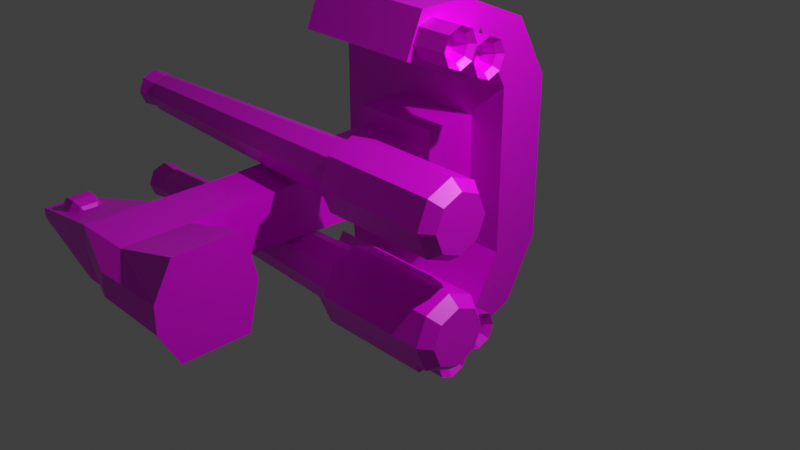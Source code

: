 # Source: pintle.blend  (saved by Blender 3.0.42; exported with 4.5.12 LTS)
import bpy
from mathutils import Matrix  # noqa: F401  (used for matrix-valued properties, if any)

bpy.ops.wm.read_factory_settings(use_empty=True)
scene = bpy.context.scene
scene.name = 'Scene'

# ---- collections
col_collection = bpy.data.collections.new('Collection'); scene.collection.children.link(col_collection)

# ---- images (referenced by path relative to the original .blend; pixels are not part of the script)
import os
ASSET_DIR = os.environ.get("B2B_ASSET_DIR", "")  # directory of the original .blend (textures are referenced by path, not embedded)
HERE = os.path.dirname(os.path.abspath(__file__))  # packed textures are extracted next to this script under _unpacked/

def load_image(name, relpath, width, height, colorspace="sRGB"):
    """Load a texture the original file referenced (path relative to the .blend, or extracted next to this script)."""
    p = next((c for c in (os.path.join(HERE, relpath), os.path.join(ASSET_DIR, relpath)) if relpath and os.path.exists(c)), "")
    if p:
        img = bpy.data.images.load(p, check_existing=True)
        img.name = name
    else:  # same state as the original file: an image datablock whose file is absent (Cycles renders it pink)
        img = bpy.data.images.new(name, width, height)
        img.source = "FILE"
        img.filepath = "//" + (relpath or name)
    img.colorspace_settings.name = colorspace
    return img
img_untitled = load_image('Untitled', 'provider_base.png', 1024, 1024, 'sRGB')
img_untitled_002 = load_image('Untitled.002', 'provider_paint.png', 1024, 1024, 'sRGB')
img_untitled_001 = load_image('Untitled.001', 'provider_lights.png', 1024, 1024, 'sRGB')

# ---- materials (node trees are filled in below, after node groups)
mat_material = bpy.data.materials.new('Material')
mat_material.alpha_threshold = 0.0
mat_material.use_transparent_shadow = False
mat_material.line_color = (0.0, 0.0, 0.0, 1.0)

# ---- material node trees
mat_material.use_nodes = True; mat_material.node_tree.nodes.clear()
_N = mat_material.node_tree.nodes; _L = mat_material.node_tree.links
n0 = _N.new('ShaderNodeBsdfPrincipled'); n0.name = 'Principled BSDF'; n0.location = (-243, 359)
n0.hide = True
n0.distribution = 'GGX'
n0.subsurface_method = 'BURLEY'
n0.inputs[2].default_value = 0.4
n0.inputs[3].default_value = 1.45
n0.inputs[27].default_value = (0.0, 0.0, 0.0, 1.0)
n0.inputs[28].default_value = 1.0
n1 = _N.new('ShaderNodeOutputMaterial'); n1.name = 'Material Output'; n1.location = (300, 300)
n2 = _N.new('ShaderNodeMixShader'); n2.name = 'Mix Shader'; n2.location = (106, 442)
n3 = _N.new('ShaderNodeMixShader'); n3.name = 'Mix Shader.001'; n3.location = (94, 217)
n4 = _N.new('ShaderNodeTexImage'); n4.name = 'Image Texture'; n4.location = (-614, 465)
n4.image = img_untitled
n5 = _N.new('ShaderNodeTexImage'); n5.name = 'Image Texture.002'; n5.location = (-601, -96)
n5.image = img_untitled_002
n6 = _N.new('ShaderNodeBsdfPrincipled'); n6.name = 'Principled BSDF.001'; n6.location = (-238, 106)
n6.hide = True
n6.distribution = 'GGX'
n6.subsurface_method = 'BURLEY'
n6.inputs[2].default_value = 0.4
n6.inputs[3].default_value = 1.45
n6.inputs[27].default_value = (0.0, 0.0, 0.0, 1.0)
n6.inputs[28].default_value = 1.0
n7 = _N.new('ShaderNodeTexImage'); n7.name = 'Image Texture.001'; n7.location = (-593, 200)
n7.image = img_untitled_001
n8 = _N.new('ShaderNodeBsdfPrincipled'); n8.name = 'Principled BSDF.002'; n8.location = (-233, -137)
n8.hide = True
n8.distribution = 'GGX'
n8.subsurface_method = 'BURLEY'
n8.inputs[2].default_value = 0.4
n8.inputs[3].default_value = 1.45
n8.inputs[27].default_value = (0.0, 0.0, 0.0, 1.0)
n8.inputs[28].default_value = 1.0
_L.new(n4.outputs[0], n0.inputs[0])
_L.new(n7.outputs[0], n6.inputs[0])
_L.new(n5.outputs[0], n8.inputs[0])
_L.new(n7.outputs[1], n2.inputs[0])
_L.new(n5.outputs[1], n3.inputs[0])
_L.new(n0.outputs[0], n2.inputs[1])
_L.new(n6.outputs[0], n2.inputs[2])
_L.new(n2.outputs[0], n3.inputs[1])
_L.new(n8.outputs[0], n3.inputs[2])
_L.new(n3.outputs[0], n1.inputs[0])
n1.is_active_output = True

# ---- world
world_world = bpy.data.worlds.new('World'); scene.world = world_world
world_world.use_nodes = True; world_world.node_tree.nodes.clear()
_N = world_world.node_tree.nodes; _L = world_world.node_tree.links
n0 = _N.new('ShaderNodeOutputWorld'); n0.name = 'World Output'; n0.location = (300, 300)
n1 = _N.new('ShaderNodeBackground'); n1.name = 'Background'; n1.location = (10, 300)
n1.inputs[0].default_value = (0.05088, 0.05088, 0.05088, 1.0)
_L.new(n1.outputs[0], n0.inputs[0])
n0.is_active_output = True
world_world.color = (0.05088, 0.05088, 0.05088)
world_world.use_sun_shadow = False
world_world.sun_shadow_jitter_overblur = 0.0

# ---- cameras
cam_camera = bpy.data.cameras.new('Camera')
cam_camera.clip_end = 100.0
cam_camera.ortho_scale = 7.314

# ---- lights
light_light = bpy.data.lights.new('Light', 'POINT')
light_light.transmission_factor = 0.0
light_light.energy = 1000.0
light_light.shadow_soft_size = 0.1
light_light.shadow_maximum_resolution = 0.006
light_light.use_absolute_resolution = True

# ---- meshes
me_cube = bpy.data.meshes.new('Cube')
me_cube.from_pydata([(1.438, -1.614, 0.0), (1.438, -1.614, 1.0), (1.438, -2.246, 0.0), (1.438, -2.246, 1.0), (-1.089, -1.614, 0.0), (-1.089, -1.614, 1.0), (-1.089, -2.246, 0.0), (-1.089, -2.246, 1.0), (0.459, -1.614, 0.0), (0.459, -1.614, 0.5481), (-0.6372, -1.614, 0.5481), (-0.6372, -1.614, 0.0), (0.459, -0.9503, 0.0), (0.459, -0.9503, 0.5481), (-0.6372, -0.9503, 0.5481), (-0.6372, -0.9503, 0.0), (0.9109, -1.211, 1.725), (0.9109, -1.844, 1.725), (-1.089, -1.844, 1.725), (-1.089, -1.211, 1.725), (0.4353, -0.3831, 2.078), (0.6307, -1.016, 2.078), (-1.089, -1.016, 2.078), (-1.089, -0.3831, 2.078), (-1.089, -1.005, 1.242), (0.9109, -1.005, 1.242), (-1.089, -0.1771, 1.596), (0.4268, -0.1771, 1.596), (0.3536, 1.909, 0.0), (0.3514, 1.903, 0.2914), (0.3514, 0.9805, 0.0), (0.3514, 0.9805, 0.2914), (-0.312, 1.796, 0.0), (-0.312, 1.903, 0.2914), (-0.312, 0.9805, 0.0), (-0.312, 0.9805, 0.2914), (0.3514, 2.656, 0.0), (0.3514, 2.656, 0.2914), (-0.312, 2.656, 0.2914), (-0.312, 2.869, 0.0), (1.428, 2.145, 0.0), (1.426, 2.139, 0.05461), (1.426, 2.535, 0.0), (1.426, 2.535, 0.05461), (-1.05, -0.7205, 1.756), (-1.505, -0.7205, 1.756), (-1.05, -0.6539, 1.596), (-1.505, -0.6539, 1.596), (-1.05, -0.4931, 1.529), (-1.505, -0.4931, 1.529), (-1.05, -0.3323, 1.596), (-1.505, -0.3323, 1.596), (-1.05, -0.2657, 1.756), (-1.505, -0.2657, 1.756), (-1.05, -0.3323, 1.917), (-1.505, -0.3323, 1.917), (-1.05, -0.4931, 1.984), (-1.505, -0.4931, 1.984), (-1.05, -0.6539, 1.917), (-1.505, -0.6539, 1.917), (-1.447, -0.6067, 1.643), (-1.447, -0.6538, 1.756), (-1.447, -0.4931, 1.596), (-1.447, -0.3795, 1.643), (-1.447, -0.3325, 1.756), (-1.447, -0.3795, 1.87), (-1.447, -0.4931, 1.917), (-1.447, -0.6067, 1.87), (-1.29, -0.5769, 1.673), (-1.29, -0.6117, 1.756), (-1.29, -0.4931, 1.638), (-1.29, -0.4093, 1.673), (-1.29, -0.3746, 1.756), (-1.29, -0.4093, 1.84), (-1.29, -0.4931, 1.875), (-1.29, -0.5769, 1.84), (-1.05, -1.129, 1.568), (-1.505, -1.129, 1.568), (-1.05, -1.062, 1.407), (-1.505, -1.062, 1.407), (-1.05, -0.9011, 1.34), (-1.505, -0.9011, 1.34), (-1.05, -0.7403, 1.407), (-1.505, -0.7403, 1.407), (-1.05, -0.6737, 1.568), (-1.505, -0.6737, 1.568), (-1.05, -0.7403, 1.728), (-1.505, -0.7403, 1.728), (-1.05, -0.9011, 1.795), (-1.505, -0.9011, 1.795), (-1.05, -1.062, 1.728), (-1.505, -1.062, 1.728), (-1.447, -1.015, 1.454), (-1.447, -1.062, 1.568), (-1.447, -0.9011, 1.407), (-1.447, -0.7875, 1.454), (-1.447, -0.7404, 1.568), (-1.447, -0.7875, 1.681), (-1.447, -0.9011, 1.728), (-1.447, -1.015, 1.681), (-1.29, -0.9849, 1.484), (-1.29, -1.02, 1.568), (-1.29, -0.9011, 1.449), (-1.29, -0.8173, 1.484), (-1.29, -0.7826, 1.568), (-1.29, -0.8173, 1.651), (-1.29, -0.9011, 1.686), (-1.29, -0.9849, 1.651), (-1.184, 1.903, 0.5366), (-1.184, 1.774, 0.0), (-1.184, 2.656, 0.5366), (-1.184, 2.869, 0.0), (-1.184, 2.869, 0.1504), (-0.312, 2.869, 0.131), (0.7949, 2.216, 0.0537), (0.8621, 2.132, 0.0537), (1.067, 2.085, 0.0537), (1.164, 2.132, 0.0537), (1.231, 2.216, 0.0537), (1.245, 2.321, 0.0537), (0.7949, 2.426, 0.0537), (0.8621, 2.51, 0.0537), (0.9591, 2.557, 0.0537), (1.067, 2.557, 0.0537), (1.164, 2.51, 0.0537), (1.231, 2.426, 0.0537), (1.255, 2.321, 0.0537), (0.7949, 2.373, 0.1446), (0.8621, 2.415, 0.2175), (0.9591, 2.439, 0.2579), (1.067, 2.439, 0.2579), (1.164, 2.415, 0.2175), (1.231, 2.373, 0.1446), (0.7949, 2.268, 0.1446), (0.8621, 2.226, 0.2175), (0.9591, 2.203, 0.2579), (1.067, 2.203, 0.2579), (1.164, 2.226, 0.2175), (1.231, 2.268, 0.1446), (0.9591, 2.085, 0.0537), (-0.9326, 0.8117, 0.5896), (2.198, 0.7101, 0.5896), (-0.9326, 0.7195, 0.367), (2.198, 0.6476, 0.4388), (-0.9326, 0.4969, 0.2748), (2.198, 0.4969, 0.3764), (-0.9326, 0.2743, 0.367), (2.198, 0.3462, 0.4388), (-0.9326, 0.1821, 0.5896), (2.198, 0.2838, 0.5896), (-0.9326, 0.2743, 0.8122), (2.198, 0.3462, 0.7403), (-0.9326, 0.4969, 0.9044), (2.198, 0.4969, 0.8027), (-0.9326, 0.7195, 0.8122), (2.198, 0.6476, 0.7403), (0.3405, -0.9687, 0.0), (0.3405, -0.9687, 0.3651), (-0.3229, -0.9687, 0.0), (-0.3229, -0.9687, 0.3651), (-1.046, 0.9158, 0.5896), (-1.046, 0.7931, 0.2934), (-1.046, 0.4969, 0.1707), (-1.046, 0.2007, 0.2934), (-1.046, 0.07803, 0.5896), (-1.046, 0.2007, 0.8858), (-1.046, 0.4969, 1.008), (-1.046, 0.7931, 0.8858), (-2.37, 0.9158, 0.5896), (-2.37, 0.7931, 0.2934), (-2.37, 0.4969, 0.1707), (-2.37, 0.2007, 0.2934), (-2.37, 0.07803, 0.5896), (-2.37, 0.2007, 0.8858), (-2.37, 0.4969, 1.008), (-2.37, 0.7931, 0.8858), (-2.498, 0.8118, 0.5896), (-2.498, 0.7196, 0.3669), (-2.498, 0.4969, 0.2747), (-2.498, 0.2743, 0.3669), (-2.498, 0.182, 0.5896), (-2.498, 0.2743, 0.8122), (-2.498, 0.4969, 0.9045), (-2.498, 0.7196, 0.8122), (2.244, 0.6323, 0.4542), (2.244, 0.6883, 0.5896), (2.244, 0.4969, 0.3982), (2.244, 0.3616, 0.4542), (2.244, 0.3055, 0.5896), (2.244, 0.3616, 0.7249), (2.244, 0.4969, 0.781), (2.244, 0.6323, 0.7249), (2.466, 0.6514, 0.4351), (2.466, 0.7153, 0.5896), (2.466, 0.4969, 0.3711), (2.466, 0.3425, 0.4351), (2.466, 0.2785, 0.5896), (2.466, 0.3425, 0.744), (2.466, 0.4969, 0.808), (2.466, 0.6514, 0.744), (2.466, 0.6019, 0.4846), (2.466, 0.6454, 0.5896), (2.466, 0.4969, 0.4411), (2.466, 0.3919, 0.4846), (2.466, 0.3485, 0.5896), (2.466, 0.3919, 0.6945), (2.466, 0.4969, 0.738), (2.466, 0.6019, 0.6945), (-2.237, 0.6019, 0.4846), (-2.237, 0.6454, 0.5896), (-2.237, 0.4969, 0.4411), (-2.237, 0.3919, 0.4846), (-2.237, 0.3485, 0.5896), (-2.237, 0.3919, 0.6945), (-2.237, 0.4969, 0.738), (-2.237, 0.6019, 0.6945)], [], [(0, 1, 3, 2), (2, 3, 7, 6), (6, 7, 5, 4), (5, 7, 18, 19), (10, 9, 13, 14), (5, 1, 9, 10), (4, 5, 10, 11), (1, 0, 8, 9), (11, 10, 14, 15), (9, 8, 12, 13), (19, 18, 22, 23), (3, 1, 16, 17), (1, 5, 19, 16), (7, 3, 17, 18), (22, 21, 20, 23), (17, 16, 20, 21), (19, 23, 26, 24), (18, 17, 21, 22), (25, 24, 26, 27), (23, 20, 27, 26), (16, 19, 24, 25), (20, 16, 25, 27), (28, 29, 31, 30), (34, 35, 33, 32), (33, 29, 37, 38), (39, 113, 38, 37, 36), (35, 31, 29, 33), (32, 33, 108, 109), (29, 28, 40, 41), (41, 40, 42, 43), (37, 29, 41, 43), (36, 37, 43, 42), (44, 45, 47, 46), (46, 47, 49, 48), (48, 49, 51, 50), (50, 51, 53, 52), (52, 53, 55, 54), (54, 55, 57, 56), (51, 49, 62, 63), (56, 57, 59, 58), (58, 59, 45, 44), (67, 66, 74, 75), (57, 55, 65, 66), (53, 51, 63, 64), (59, 57, 66, 67), (49, 47, 60, 62), (55, 53, 64, 65), (45, 59, 67, 61), (47, 45, 61, 60), (68, 69, 75, 74, 73, 72, 71, 70), (65, 64, 72, 73), (63, 62, 70, 71), (60, 61, 69, 68), (61, 67, 75, 69), (66, 65, 73, 74), (64, 63, 71, 72), (62, 60, 68, 70), (76, 77, 79, 78), (78, 79, 81, 80), (80, 81, 83, 82), (82, 83, 85, 84), (84, 85, 87, 86), (86, 87, 89, 88), (83, 81, 94, 95), (88, 89, 91, 90), (90, 91, 77, 76), (99, 98, 106, 107), (89, 87, 97, 98), (85, 83, 95, 96), (91, 89, 98, 99), (81, 79, 92, 94), (87, 85, 96, 97), (77, 91, 99, 93), (79, 77, 93, 92), (100, 101, 107, 106, 105, 104, 103, 102), (97, 96, 104, 105), (95, 94, 102, 103), (92, 93, 101, 100), (93, 99, 107, 101), (98, 97, 105, 106), (96, 95, 103, 104), (94, 92, 100, 102), (109, 108, 110, 112, 111), (33, 38, 110, 108), (38, 113, 112, 110), (112, 113, 39, 111), (121, 120, 127, 128), (126, 125, 132), (124, 123, 130, 131), (122, 121, 128, 129), (120, 119, 127), (125, 124, 131, 132), (123, 122, 129, 130), (126, 132, 138), (131, 130, 136, 137), (129, 128, 134, 135), (127, 119, 133), (132, 131, 137, 138), (130, 129, 135, 136), (128, 127, 133, 134), (137, 136, 116, 117), (135, 134, 115, 139), (133, 119, 114), (138, 137, 117, 118), (136, 135, 139, 116), (134, 133, 114, 115), (126, 138, 118), (140, 141, 143, 142), (142, 143, 145, 144), (144, 145, 147, 146), (146, 147, 149, 148), (148, 149, 151, 150), (150, 151, 153, 152), (151, 149, 188, 189), (152, 153, 155, 154), (154, 155, 141, 140), (146, 148, 164, 163), (35, 34, 158, 159), (31, 35, 159, 157), (30, 31, 157, 156), (12, 15, 14, 13), (164, 165, 173, 172), (152, 154, 167, 166), (142, 144, 162, 161), (148, 150, 165, 164), (154, 140, 160, 167), (140, 142, 161, 160), (144, 146, 163, 162), (150, 152, 166, 165), (174, 175, 183, 182), (162, 163, 171, 170), (160, 161, 169, 168), (167, 160, 168, 175), (165, 166, 174, 173), (163, 164, 172, 171), (161, 162, 170, 169), (166, 167, 175, 174), (176, 177, 178, 179, 180, 181, 182, 183), (172, 173, 181, 180), (170, 171, 179, 178), (168, 169, 177, 176), (175, 168, 176, 183), (173, 174, 182, 181), (171, 172, 180, 179), (169, 170, 178, 177), (184, 185, 193, 192), (141, 155, 191, 185), (143, 141, 185, 184), (147, 145, 186, 187), (153, 151, 189, 190), (149, 147, 187, 188), (155, 153, 190, 191), (145, 143, 184, 186), (199, 198, 206, 207), (185, 191, 199, 193), (190, 189, 197, 198), (188, 187, 195, 196), (186, 184, 192, 194), (191, 190, 198, 199), (189, 188, 196, 197), (187, 186, 194, 195), (203, 202, 210, 211), (197, 196, 204, 205), (195, 194, 202, 203), (192, 193, 201, 200), (193, 199, 207, 201), (198, 197, 205, 206), (196, 195, 203, 204), (194, 192, 200, 202), (208, 209, 215, 214, 213, 212, 211, 210), (200, 201, 209, 208), (201, 207, 215, 209), (206, 205, 213, 214), (204, 203, 211, 212), (202, 200, 208, 210), (207, 206, 214, 215), (205, 204, 212, 213)])
_uv = me_cube.uv_layers.new(name='UVMap')
_uv.uv.foreach_set('vector', [0.5861, 0.3186, 0.5861, 0.1978, 0.6625, 0.1978, 0.6625, 0.3186, 0.3229, 0.06273, 0.3229, 0.1835, 0.01761, 0.1835, 0.01761, 0.06273, 0.8327, 0.711, 0.7616, 0.6321, 0.8115, 0.5871, 0.8826, 0.666, 0.8115, 0.5871, 0.7616, 0.6321, 0.7419, 0.5463, 0.7918, 0.5013, 0.5324, 0.3354, 0.4, 0.3354, 0.4, 0.2552, 0.5324, 0.2552, 0.883, 0.683, 0.883, 0.4145, 0.931, 0.5185, 0.931, 0.635, 0.9892, 0.683, 0.883, 0.683, 0.931, 0.635, 0.9892, 0.635, 0.883, 0.4145, 0.9892, 0.4145, 0.9892, 0.5185, 0.931, 0.5185, 0.3995, 0.353, 0.3333, 0.353, 0.3333, 0.2729, 0.3995, 0.2729, 0.08382, 0.3647, 0.01761, 0.3647, 0.01761, 0.2846, 0.08382, 0.2846, 0.7918, 0.5013, 0.7419, 0.5463, 0.7821, 0.4595, 0.8321, 0.4145, 0.85, 0.1174, 0.8897, 0.1772, 0.8302, 0.2715, 0.7905, 0.2117, 0.7901, 0.1174, 0.7901, 0.4042, 0.696, 0.4042, 0.696, 0.1772, 0.3229, 0.2841, 0.01761, 0.2841, 0.08131, 0.184, 0.3229, 0.184, 0.5092, 0.2209, 0.5092, 0.01319, 0.5856, 0.0368, 0.5856, 0.2209, 0.7905, 0.2117, 0.8302, 0.2715, 0.83, 0.3871, 0.7997, 0.3183, 0.7918, 0.5013, 0.8321, 0.4145, 0.8826, 0.438, 0.8424, 0.5248, 0.5087, 0.01319, 0.5087, 0.2548, 0.4, 0.2209, 0.4, 0.01319, 0.8901, 0.3444, 0.8901, 0.1174, 0.9923, 0.1174, 0.9923, 0.2894, 0.6494, 0.01319, 0.6494, 0.1973, 0.5861, 0.1963, 0.5861, 0.01319, 0.3995, 0.03085, 0.3995, 0.2724, 0.3361, 0.2724, 0.3361, 0.03085, 0.83, 0.3871, 0.8302, 0.2715, 0.8897, 0.2716, 0.8895, 0.3876, 0.9548, 0.7364, 0.9816, 0.7364, 0.9816, 0.8213, 0.9548, 0.8213, 0.9816, 0.9064, 0.9548, 0.9064, 0.9548, 0.8215, 0.9816, 0.8215, 0.7478, 0.8988, 0.7478, 0.8377, 0.8171, 0.8377, 0.8171, 0.8988, 0.8666, 0.8964, 0.8546, 0.8964, 0.8398, 0.8964, 0.8398, 0.8354, 0.8666, 0.8354, 0.9278, 0.8213, 0.8667, 0.8213, 0.8667, 0.7364, 0.9278, 0.7364, 0.9161, 0.9017, 0.8893, 0.9017, 0.8667, 0.8215, 0.9161, 0.8215, 0.9279, 0.7364, 0.9547, 0.7364, 0.9547, 0.8354, 0.9497, 0.8354, 0.9213, 0.8908, 0.9162, 0.8908, 0.9162, 0.8215, 0.9213, 0.8215, 0.8171, 0.8377, 0.7478, 0.8377, 0.7478, 0.7364, 0.8171, 0.7364, 0.8666, 0.8354, 0.8398, 0.8354, 0.8616, 0.7364, 0.8666, 0.7364, 0.2081, 0.3155, 0.2081, 0.3836, 0.182, 0.3836, 0.182, 0.3155, 0.182, 0.3155, 0.182, 0.3836, 0.156, 0.3836, 0.156, 0.3155, 0.156, 0.3155, 0.156, 0.3836, 0.1299, 0.3836, 0.1299, 0.3155, 0.1299, 0.3155, 0.1299, 0.3836, 0.1039, 0.3836, 0.1039, 0.3155, 0.3123, 0.3155, 0.3123, 0.3836, 0.2862, 0.3836, 0.2862, 0.3155, 0.2862, 0.3155, 0.2862, 0.3836, 0.2602, 0.3836, 0.2602, 0.3155, 0.7235, 0.09724, 0.6976, 0.09462, 0.7027, 0.08244, 0.721, 0.08429, 0.2602, 0.3155, 0.2602, 0.3836, 0.2341, 0.3836, 0.2341, 0.3155, 0.2341, 0.3155, 0.2341, 0.3836, 0.2081, 0.3836, 0.2081, 0.3155, 0.8376, 0.07633, 0.82, 0.07094, 0.8294, 0.04846, 0.8424, 0.05245, 0.6976, 0.01164, 0.7235, 0.009023, 0.721, 0.02197, 0.7027, 0.02382, 0.7465, 0.08504, 0.7235, 0.09724, 0.721, 0.08429, 0.7372, 0.07568, 0.6775, 0.0282, 0.6976, 0.01164, 0.7027, 0.02382, 0.6884, 0.03552, 0.6976, 0.09462, 0.6775, 0.07806, 0.6884, 0.07075, 0.7027, 0.08244, 0.7235, 0.009023, 0.7465, 0.02122, 0.7372, 0.03059, 0.721, 0.02197, 0.6699, 0.05313, 0.6775, 0.0282, 0.6884, 0.03552, 0.6831, 0.05313, 0.6775, 0.07806, 0.6699, 0.05313, 0.6831, 0.05313, 0.6884, 0.07075, 0.6931, 0.0973, 0.7027, 0.1069, 0.7027, 0.1205, 0.6931, 0.1301, 0.6795, 0.1301, 0.6699, 0.1205, 0.6699, 0.1069, 0.6795, 0.0973, 0.8038, 0.06218, 0.7897, 0.0504, 0.807, 0.03331, 0.8175, 0.042, 0.908, 0.06218, 0.8918, 0.07094, 0.8824, 0.04846, 0.8944, 0.042, 0.8742, 0.07633, 0.8559, 0.07816, 0.8559, 0.05379, 0.8694, 0.05245, 0.8559, 0.07816, 0.8376, 0.07633, 0.8424, 0.05245, 0.8559, 0.05379, 0.82, 0.07094, 0.8038, 0.06218, 0.8175, 0.042, 0.8294, 0.04846, 0.9222, 0.0504, 0.908, 0.06218, 0.8944, 0.042, 0.9048, 0.03331, 0.8918, 0.07094, 0.8742, 0.07633, 0.8694, 0.05245, 0.8824, 0.04846, 0.9417, 0.3843, 0.8901, 0.3843, 0.8901, 0.3645, 0.9417, 0.3645, 0.9417, 0.3645, 0.8901, 0.3645, 0.8901, 0.3448, 0.9417, 0.3448, 0.156, 0.3155, 0.156, 0.3836, 0.1299, 0.3836, 0.1299, 0.3155, 0.1299, 0.3155, 0.1299, 0.3836, 0.1039, 0.3836, 0.1039, 0.3155, 0.3123, 0.3155, 0.3123, 0.3836, 0.2862, 0.3836, 0.2862, 0.3155, 0.2862, 0.3155, 0.2862, 0.3836, 0.2602, 0.3836, 0.2602, 0.3155, 0.7235, 0.09724, 0.6976, 0.09462, 0.7027, 0.08244, 0.721, 0.08429, 0.2602, 0.3155, 0.2602, 0.3836, 0.2341, 0.3836, 0.2341, 0.3155, 0.2341, 0.3155, 0.2341, 0.3836, 0.2081, 0.3836, 0.2081, 0.3155, 0.8376, 0.07633, 0.82, 0.07094, 0.8294, 0.04846, 0.8424, 0.05245, 0.6976, 0.01164, 0.7235, 0.009023, 0.721, 0.02197, 0.7027, 0.02382, 0.7465, 0.08504, 0.7235, 0.09724, 0.721, 0.08429, 0.7372, 0.07568, 0.6775, 0.0282, 0.6976, 0.01164, 0.7027, 0.02382, 0.6884, 0.03552, 0.6976, 0.09462, 0.6775, 0.07806, 0.6884, 0.07075, 0.7027, 0.08244, 0.7235, 0.009023, 0.7465, 0.02122, 0.7372, 0.03059, 0.721, 0.02197, 0.6699, 0.05313, 0.6775, 0.0282, 0.6884, 0.03552, 0.6831, 0.05313, 0.6775, 0.07806, 0.6699, 0.05313, 0.6831, 0.05313, 0.6884, 0.07075, 0.6931, 0.0973, 0.7027, 0.1069, 0.7027, 0.1205, 0.6931, 0.1301, 0.6795, 0.1301, 0.6699, 0.1205, 0.6699, 0.1069, 0.6795, 0.0973, 0.8038, 0.06218, 0.7897, 0.0504, 0.807, 0.03331, 0.8175, 0.042, 0.908, 0.06218, 0.8918, 0.07094, 0.8824, 0.04846, 0.8944, 0.042, 0.8742, 0.07633, 0.8559, 0.07816, 0.8559, 0.05379, 0.8694, 0.05245, 0.8559, 0.07816, 0.8376, 0.07633, 0.8424, 0.05245, 0.8559, 0.05379, 0.82, 0.07094, 0.8038, 0.06218, 0.8175, 0.042, 0.8294, 0.04846, 0.9222, 0.0504, 0.908, 0.06218, 0.8944, 0.042, 0.9048, 0.03331, 0.8918, 0.07094, 0.8742, 0.07633, 0.8694, 0.05245, 0.8824, 0.04846, 0.8667, 0.9512, 0.8667, 0.9018, 0.936, 0.9018, 0.936, 0.9373, 0.936, 0.9512, 0.7478, 0.8988, 0.8171, 0.8988, 0.8171, 0.9821, 0.7478, 0.9821, 0.8398, 0.8964, 0.8546, 0.8964, 0.8528, 0.9766, 0.8172, 0.9766, 0.8528, 0.9766, 0.8546, 0.8964, 0.8666, 0.8964, 0.8666, 0.9766, 0.5001, 0.7062, 0.5138, 0.6785, 0.5387, 0.6852, 0.5419, 0.7042, 0.5906, 0.7818, 0.561, 0.784, 0.5727, 0.7636, 0.5345, 0.7777, 0.5127, 0.7609, 0.5527, 0.7351, 0.561, 0.7493, 0.5001, 0.7356, 0.5001, 0.7062, 0.5419, 0.7042, 0.5465, 0.7203, 0.5138, 0.6785, 0.5391, 0.6597, 0.5387, 0.6852, 0.561, 0.784, 0.5345, 0.7777, 0.561, 0.7493, 0.5727, 0.7636, 0.5127, 0.7609, 0.5001, 0.7356, 0.5465, 0.7203, 0.5527, 0.7351, 0.5906, 0.7818, 0.5727, 0.7636, 0.591, 0.7562, 0.561, 0.7493, 0.5527, 0.7351, 0.5833, 0.7211, 0.5879, 0.7373, 0.5465, 0.7203, 0.5419, 0.7042, 0.5688, 0.6922, 0.5771, 0.7063, 0.5387, 0.6852, 0.5391, 0.6597, 0.5571, 0.6778, 0.5727, 0.7636, 0.561, 0.7493, 0.5879, 0.7373, 0.591, 0.7562, 0.5527, 0.7351, 0.5465, 0.7203, 0.5771, 0.7063, 0.5833, 0.7211, 0.5419, 0.7042, 0.5387, 0.6852, 0.5571, 0.6778, 0.5688, 0.6922, 0.5879, 0.7373, 0.5833, 0.7211, 0.6297, 0.7058, 0.6297, 0.7352, 0.5771, 0.7063, 0.5688, 0.6922, 0.5953, 0.6637, 0.6171, 0.6805, 0.5571, 0.6778, 0.5391, 0.6597, 0.5687, 0.6575, 0.591, 0.7562, 0.5879, 0.7373, 0.6297, 0.7352, 0.616, 0.7629, 0.5833, 0.7211, 0.5771, 0.7063, 0.6171, 0.6805, 0.6297, 0.7058, 0.5688, 0.6922, 0.5571, 0.6778, 0.5687, 0.6575, 0.5953, 0.6637, 0.5906, 0.7818, 0.591, 0.7562, 0.616, 0.7629, 0.03843, 0.6185, 0.2623, 0.6297, 0.2618, 0.6413, 0.03779, 0.6358, 0.03779, 0.6358, 0.2618, 0.6413, 0.2617, 0.653, 0.03757, 0.653, 0.03757, 0.653, 0.2617, 0.653, 0.2618, 0.6647, 0.03779, 0.6703, 0.03779, 0.6703, 0.2618, 0.6647, 0.2623, 0.6764, 0.03843, 0.6875, 0.03843, 0.6875, 0.2623, 0.6764, 0.263, 0.688, 0.0395, 0.7047, 0.0395, 0.7047, 0.263, 0.688, 0.264, 0.6996, 0.041, 0.7219, 0.3558, 0.8517, 0.3472, 0.8437, 0.3501, 0.8415, 0.3578, 0.8486, 0.04099, 0.5842, 0.264, 0.6064, 0.263, 0.618, 0.0395, 0.6013, 0.0395, 0.6013, 0.263, 0.618, 0.2623, 0.6297, 0.03843, 0.6185, 0.2886, 0.8482, 0.3008, 0.8604, 0.2953, 0.8699, 0.2791, 0.8537, 0.2721, 0.8604, 0.273, 0.8813, 0.1336, 0.887, 0.1325, 0.8609, 0.2722, 0.813, 0.2721, 0.8604, 0.1325, 0.8609, 0.1326, 0.8134, 0.273, 0.7921, 0.2722, 0.813, 0.1326, 0.8134, 0.1335, 0.7873, 0.0001022, 0.9325, 0.0001022, 0.7414, 0.09568, 0.7414, 0.09568, 0.9325, 0.03757, 0.8332, 0.03757, 0.8102, 0.1323, 0.8102, 0.1323, 0.8332, 0.3341, 0.8028, 0.3175, 0.7983, 0.3175, 0.7873, 0.3396, 0.7933, 0.2886, 0.8149, 0.2841, 0.8315, 0.2731, 0.8315, 0.2791, 0.8094, 0.3008, 0.8604, 0.3175, 0.8648, 0.3175, 0.8758, 0.2953, 0.8699, 0.3175, 0.7983, 0.3008, 0.8027, 0.2953, 0.7932, 0.3175, 0.7873, 0.3008, 0.8027, 0.2886, 0.8149, 0.2791, 0.8094, 0.2953, 0.7932, 0.2841, 0.8315, 0.2886, 0.8482, 0.2791, 0.8537, 0.2731, 0.8315, 0.3175, 0.8648, 0.3341, 0.8603, 0.3396, 0.8698, 0.3175, 0.8758, 0.3293, 0.6757, 0.3066, 0.6787, 0.3078, 0.667, 0.3249, 0.6647, 0.03757, 0.879, 0.03757, 0.8561, 0.1323, 0.8561, 0.1323, 0.879, 0.03757, 0.9249, 0.03757, 0.902, 0.1323, 0.902, 0.1323, 0.9249, 0.03757, 0.9479, 0.03757, 0.9249, 0.1323, 0.9249, 0.1323, 0.9479, 0.03757, 0.8102, 0.03757, 0.7873, 0.1323, 0.7873, 0.1323, 0.8102, 0.03757, 0.8561, 0.03757, 0.8332, 0.1323, 0.8332, 0.1323, 0.8561, 0.03757, 0.902, 0.03757, 0.879, 0.1323, 0.879, 0.1323, 0.902, 0.03757, 0.9708, 0.03757, 0.9479, 0.1323, 0.9479, 0.1323, 0.9708, 0.2642, 0.7084, 0.2642, 0.6911, 0.2764, 0.6789, 0.2936, 0.6789, 0.3058, 0.6911, 0.3058, 0.7084, 0.2936, 0.7206, 0.2764, 0.7206, 0.285, 0.5921, 0.3066, 0.5842, 0.3078, 0.5959, 0.2917, 0.6019, 0.2642, 0.6314, 0.2697, 0.6092, 0.2802, 0.6147, 0.276, 0.6314, 0.285, 0.6708, 0.2697, 0.6537, 0.2802, 0.6482, 0.2917, 0.661, 0.3066, 0.6787, 0.285, 0.6708, 0.2917, 0.661, 0.3078, 0.667, 0.3066, 0.5842, 0.3293, 0.5872, 0.3249, 0.5982, 0.3078, 0.5959, 0.2697, 0.6092, 0.285, 0.5921, 0.2917, 0.6019, 0.2802, 0.6147, 0.2697, 0.6537, 0.2642, 0.6314, 0.276, 0.6314, 0.2802, 0.6482, 0.346, 0.6414, 0.3474, 0.6518, 0.3317, 0.6547, 0.33, 0.6429, 0.3472, 0.8001, 0.3558, 0.7921, 0.3578, 0.7951, 0.3501, 0.8023, 0.3417, 0.8104, 0.3472, 0.8001, 0.3501, 0.8023, 0.3452, 0.8115, 0.3417, 0.8334, 0.3398, 0.8219, 0.3435, 0.8219, 0.3452, 0.8322, 0.3664, 0.8565, 0.3558, 0.8517, 0.3578, 0.8486, 0.3673, 0.853, 0.3472, 0.8437, 0.3417, 0.8334, 0.3452, 0.8322, 0.3501, 0.8415, 0.3558, 0.7921, 0.3664, 0.7873, 0.3673, 0.7908, 0.3578, 0.7951, 0.3398, 0.8219, 0.3417, 0.8104, 0.3452, 0.8115, 0.3435, 0.8219, 0.3264, 0.7078, 0.3145, 0.7078, 0.3164, 0.7032, 0.3245, 0.7032, 0.3474, 0.6518, 0.3498, 0.662, 0.3344, 0.6664, 0.3317, 0.6547, 0.3532, 0.5899, 0.3498, 0.5999, 0.3344, 0.5955, 0.3382, 0.5842, 0.3474, 0.6101, 0.346, 0.6205, 0.33, 0.619, 0.3317, 0.6071, 0.3455, 0.6309, 0.346, 0.6414, 0.33, 0.6429, 0.3295, 0.6309, 0.3498, 0.662, 0.3532, 0.6719, 0.3382, 0.6777, 0.3344, 0.6664, 0.3498, 0.5999, 0.3474, 0.6101, 0.3317, 0.6071, 0.3344, 0.5955, 0.346, 0.6205, 0.3455, 0.6309, 0.3295, 0.6309, 0.33, 0.619, 0.3742, 0.7464, 0.3742, 0.7546, 0.03757, 0.7546, 0.03757, 0.7464, 0.306, 0.6993, 0.306, 0.6874, 0.3106, 0.6893, 0.3106, 0.6974, 0.3145, 0.6789, 0.3264, 0.6789, 0.3245, 0.6835, 0.3164, 0.6835, 0.3349, 0.6874, 0.3349, 0.6993, 0.3303, 0.6974, 0.3303, 0.6893, 0.3349, 0.6993, 0.3264, 0.7078, 0.3245, 0.7032, 0.3303, 0.6974, 0.3145, 0.7078, 0.306, 0.6993, 0.3106, 0.6974, 0.3164, 0.7032, 0.306, 0.6874, 0.3145, 0.6789, 0.3164, 0.6835, 0.3106, 0.6893, 0.3264, 0.6789, 0.3349, 0.6874, 0.3303, 0.6893, 0.3245, 0.6835, 0.287, 0.8956, 0.2789, 0.8956, 0.2731, 0.8899, 0.2731, 0.8817, 0.2789, 0.876, 0.287, 0.876, 0.2928, 0.8817, 0.2928, 0.8899, 0.3742, 0.7627, 0.3742, 0.7708, 0.03757, 0.7708, 0.03757, 0.7627, 0.3742, 0.7708, 0.3742, 0.779, 0.03757, 0.779, 0.03757, 0.7708, 0.3742, 0.7221, 0.3742, 0.7302, 0.03757, 0.7302, 0.03757, 0.722, 0.3742, 0.7383, 0.3742, 0.7464, 0.03757, 0.7464, 0.03757, 0.7383, 0.3742, 0.7546, 0.3742, 0.7627, 0.03757, 0.7627, 0.03757, 0.7546, 0.3742, 0.779, 0.3742, 0.7871, 0.03757, 0.7871, 0.03757, 0.779, 0.3742, 0.7302, 0.3742, 0.7383, 0.03757, 0.7383, 0.03757, 0.7302])
me_cube.materials.append(mat_material)
me_cube.use_remesh_preserve_volume = False
me_cube.use_remesh_preserve_attributes = False
me_cube.use_mirror_vertex_groups = False
me_cube.update()

# ---- objects
ob_main = bpy.data.objects.new('main', me_cube)
ob_light = bpy.data.objects.new('Light', light_light)
ob_camera = bpy.data.objects.new('Camera', cam_camera)
ob_engine = bpy.data.objects.new('engine', None)
ob_engine_001 = bpy.data.objects.new('engine.001', None)
ob_engine_002 = bpy.data.objects.new('engine.002', None)
ob_engine_003 = bpy.data.objects.new('engine.003', None)
ob_turret = bpy.data.objects.new('turret', None)

# ---- transforms, parenting, visibility, modifiers, constraints
ob_main.location = (0.0, 0.0, 0.0)
ob_main.lock_rotations_4d = False
ob_main.empty_display_type = 'ARROWS'
ob_main.lineart.crease_threshold = 0.0
_m = ob_main.modifiers.new('Mirror', 'MIRROR')
_m.use_axis = (False, False, True)
_m.use_clip = True
ob_light.location = (-5.241, -1.008, 5.904)
ob_light.rotation_euler = (3.792, 3.086, 1.866)
ob_light.lock_rotations_4d = False
ob_light.empty_display_type = 'ARROWS'
ob_light.color = (0.0, 0.0, 0.0, 0.0)
ob_light.lineart.crease_threshold = 0.0
ob_camera.location = (-8.524, 6.923, 4.958)
ob_camera.rotation_euler = (1.109, -0.0, -2.327)
ob_camera.lock_rotations_4d = False
ob_camera.empty_display_type = 'ARROWS'
ob_camera.color = (0.0, 0.0, 0.0, 0.0)
ob_camera.display_type = 'WIRE'
ob_camera.lineart.crease_threshold = 0.0
ob_engine.location = (-0.4001, -0.4774, 1.761)
ob_engine.rotation_euler = (-3.142, -3.142, 8.742e-08)
ob_engine.lineart.crease_threshold = 0.0
ob_engine_001.location = (-0.4001, -0.8925, 1.605)
ob_engine_001.rotation_euler = (-3.142, -3.142, 8.742e-08)
ob_engine_001.lineart.crease_threshold = 0.0
ob_engine_002.location = (-0.4001, -0.4774, -1.761)
ob_engine_002.rotation_euler = (-3.142, -3.142, 8.742e-08)
ob_engine_002.lineart.crease_threshold = 0.0
ob_engine_003.location = (-0.4001, -0.8925, -1.605)
ob_engine_003.rotation_euler = (-3.142, -3.142, 8.742e-08)
ob_engine_003.lineart.crease_threshold = 0.0
ob_turret.location = (1.485, 2.291, 0.3375)
ob_turret.rotation_euler = (-3.142, -3.142, 8.742e-08)
ob_turret.lineart.crease_threshold = 0.0

# ---- collection membership
col_collection.objects.link(ob_main)
col_collection.objects.link(ob_light)
col_collection.objects.link(ob_camera)
col_collection.objects.link(ob_engine)
col_collection.objects.link(ob_engine_001)
col_collection.objects.link(ob_engine_002)
col_collection.objects.link(ob_engine_003)
col_collection.objects.link(ob_turret)

# ---- scene / render settings (as saved in the file)
scene.camera = ob_camera
scene.frame_start = 1; scene.frame_end = 250; scene.frame_set(1)
scene.render.engine = 'BLENDER_EEVEE_NEXT'
scene.cycles.use_denoising = False
scene.cycles.samples = 128
scene.cycles.sampling_pattern = 'TABULATED_SOBOL'
scene.cycles.use_adaptive_sampling = False
scene.cycles.use_light_tree = False
scene.view_settings.view_transform = 'Standard'
bpy.context.view_layer.update()
